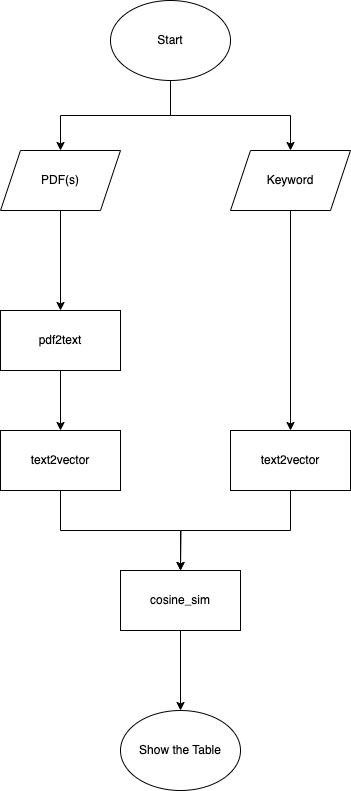

The diagram above was exported from draw.io. Its source (the exported page's mxGraphModel, read from the mxfile embedded in the PNG):
<mxGraphModel dx="794" dy="422" grid="1" gridSize="10" guides="1" tooltips="1" connect="1" arrows="1" fold="1" page="1" pageScale="1" pageWidth="827" pageHeight="1169" math="0" shadow="0">
  <root>
    <mxCell id="WIyWlLk6GJQsqaUBKTNV-0" />
    <mxCell id="WIyWlLk6GJQsqaUBKTNV-1" parent="WIyWlLk6GJQsqaUBKTNV-0" />
    <mxCell id="EDGBLQ6RunvvTcoRWZ1w-8" style="edgeStyle=orthogonalEdgeStyle;rounded=0;orthogonalLoop=1;jettySize=auto;html=1;entryX=0.5;entryY=0;entryDx=0;entryDy=0;" edge="1" parent="WIyWlLk6GJQsqaUBKTNV-1" source="EDGBLQ6RunvvTcoRWZ1w-2" target="EDGBLQ6RunvvTcoRWZ1w-3">
      <mxGeometry relative="1" as="geometry" />
    </mxCell>
    <mxCell id="EDGBLQ6RunvvTcoRWZ1w-9" style="edgeStyle=orthogonalEdgeStyle;rounded=0;orthogonalLoop=1;jettySize=auto;html=1;exitX=0.5;exitY=1;exitDx=0;exitDy=0;entryX=0.5;entryY=0;entryDx=0;entryDy=0;" edge="1" parent="WIyWlLk6GJQsqaUBKTNV-1" source="EDGBLQ6RunvvTcoRWZ1w-2" target="EDGBLQ6RunvvTcoRWZ1w-4">
      <mxGeometry relative="1" as="geometry" />
    </mxCell>
    <mxCell id="EDGBLQ6RunvvTcoRWZ1w-2" value="Start" style="ellipse;whiteSpace=wrap;html=1;" vertex="1" parent="WIyWlLk6GJQsqaUBKTNV-1">
      <mxGeometry x="260" y="70" width="120" height="80" as="geometry" />
    </mxCell>
    <mxCell id="EDGBLQ6RunvvTcoRWZ1w-16" style="edgeStyle=orthogonalEdgeStyle;rounded=0;orthogonalLoop=1;jettySize=auto;html=1;exitX=0.5;exitY=1;exitDx=0;exitDy=0;entryX=0.5;entryY=0;entryDx=0;entryDy=0;" edge="1" parent="WIyWlLk6GJQsqaUBKTNV-1" source="EDGBLQ6RunvvTcoRWZ1w-3" target="EDGBLQ6RunvvTcoRWZ1w-11">
      <mxGeometry relative="1" as="geometry" />
    </mxCell>
    <mxCell id="EDGBLQ6RunvvTcoRWZ1w-3" value="PDF(s)" style="shape=parallelogram;perimeter=parallelogramPerimeter;whiteSpace=wrap;html=1;fixedSize=1;" vertex="1" parent="WIyWlLk6GJQsqaUBKTNV-1">
      <mxGeometry x="150" y="220" width="120" height="60" as="geometry" />
    </mxCell>
    <mxCell id="EDGBLQ6RunvvTcoRWZ1w-18" style="edgeStyle=orthogonalEdgeStyle;rounded=0;orthogonalLoop=1;jettySize=auto;html=1;exitX=0.5;exitY=1;exitDx=0;exitDy=0;entryX=0.5;entryY=0;entryDx=0;entryDy=0;" edge="1" parent="WIyWlLk6GJQsqaUBKTNV-1" source="EDGBLQ6RunvvTcoRWZ1w-4" target="EDGBLQ6RunvvTcoRWZ1w-13">
      <mxGeometry relative="1" as="geometry" />
    </mxCell>
    <mxCell id="EDGBLQ6RunvvTcoRWZ1w-4" value="Keyword" style="shape=parallelogram;perimeter=parallelogramPerimeter;whiteSpace=wrap;html=1;fixedSize=1;" vertex="1" parent="WIyWlLk6GJQsqaUBKTNV-1">
      <mxGeometry x="380" y="220" width="120" height="60" as="geometry" />
    </mxCell>
    <mxCell id="EDGBLQ6RunvvTcoRWZ1w-17" style="edgeStyle=orthogonalEdgeStyle;rounded=0;orthogonalLoop=1;jettySize=auto;html=1;exitX=0.5;exitY=1;exitDx=0;exitDy=0;entryX=0.5;entryY=0;entryDx=0;entryDy=0;" edge="1" parent="WIyWlLk6GJQsqaUBKTNV-1" source="EDGBLQ6RunvvTcoRWZ1w-11" target="EDGBLQ6RunvvTcoRWZ1w-12">
      <mxGeometry relative="1" as="geometry" />
    </mxCell>
    <mxCell id="EDGBLQ6RunvvTcoRWZ1w-11" value="pdf2text" style="rounded=0;whiteSpace=wrap;html=1;" vertex="1" parent="WIyWlLk6GJQsqaUBKTNV-1">
      <mxGeometry x="150" y="380" width="120" height="60" as="geometry" />
    </mxCell>
    <mxCell id="EDGBLQ6RunvvTcoRWZ1w-19" style="edgeStyle=orthogonalEdgeStyle;rounded=0;orthogonalLoop=1;jettySize=auto;html=1;exitX=0.5;exitY=1;exitDx=0;exitDy=0;entryX=0.5;entryY=0;entryDx=0;entryDy=0;" edge="1" parent="WIyWlLk6GJQsqaUBKTNV-1" source="EDGBLQ6RunvvTcoRWZ1w-12" target="EDGBLQ6RunvvTcoRWZ1w-14">
      <mxGeometry relative="1" as="geometry" />
    </mxCell>
    <mxCell id="EDGBLQ6RunvvTcoRWZ1w-12" value="text2vector" style="rounded=0;whiteSpace=wrap;html=1;" vertex="1" parent="WIyWlLk6GJQsqaUBKTNV-1">
      <mxGeometry x="150" y="500" width="120" height="60" as="geometry" />
    </mxCell>
    <mxCell id="EDGBLQ6RunvvTcoRWZ1w-20" style="edgeStyle=orthogonalEdgeStyle;rounded=0;orthogonalLoop=1;jettySize=auto;html=1;exitX=0.5;exitY=1;exitDx=0;exitDy=0;" edge="1" parent="WIyWlLk6GJQsqaUBKTNV-1" source="EDGBLQ6RunvvTcoRWZ1w-13">
      <mxGeometry relative="1" as="geometry">
        <mxPoint x="330" y="640" as="targetPoint" />
      </mxGeometry>
    </mxCell>
    <mxCell id="EDGBLQ6RunvvTcoRWZ1w-13" value="text2vector" style="rounded=0;whiteSpace=wrap;html=1;" vertex="1" parent="WIyWlLk6GJQsqaUBKTNV-1">
      <mxGeometry x="380" y="500" width="120" height="60" as="geometry" />
    </mxCell>
    <mxCell id="EDGBLQ6RunvvTcoRWZ1w-21" style="edgeStyle=orthogonalEdgeStyle;rounded=0;orthogonalLoop=1;jettySize=auto;html=1;exitX=0.5;exitY=1;exitDx=0;exitDy=0;entryX=0.5;entryY=0;entryDx=0;entryDy=0;" edge="1" parent="WIyWlLk6GJQsqaUBKTNV-1" source="EDGBLQ6RunvvTcoRWZ1w-14" target="EDGBLQ6RunvvTcoRWZ1w-15">
      <mxGeometry relative="1" as="geometry" />
    </mxCell>
    <mxCell id="EDGBLQ6RunvvTcoRWZ1w-14" value="cosine_sim" style="rounded=0;whiteSpace=wrap;html=1;" vertex="1" parent="WIyWlLk6GJQsqaUBKTNV-1">
      <mxGeometry x="270" y="640" width="120" height="60" as="geometry" />
    </mxCell>
    <mxCell id="EDGBLQ6RunvvTcoRWZ1w-15" value="Show the Table" style="ellipse;whiteSpace=wrap;html=1;" vertex="1" parent="WIyWlLk6GJQsqaUBKTNV-1">
      <mxGeometry x="270" y="780" width="120" height="80" as="geometry" />
    </mxCell>
  </root>
</mxGraphModel>